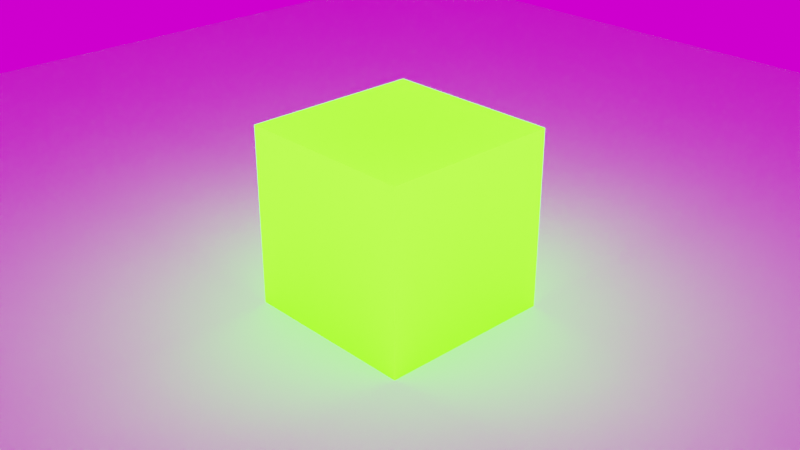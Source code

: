 # Source: vdbtest.blend  (saved by Blender 3.0.42; exported with 4.5.12 LTS)
import bpy
from mathutils import Matrix  # noqa: F401  (used for matrix-valued properties, if any)

bpy.ops.wm.read_factory_settings(use_empty=True)
scene = bpy.context.scene
scene.name = 'Scene'

# ---- collections
col_collection = bpy.data.collections.new('Collection'); scene.collection.children.link(col_collection)
col_mesh = bpy.data.collections.new('Mesh'); scene.collection.children.link(col_mesh)
col_rig = bpy.data.collections.new('Rig'); scene.collection.children.link(col_rig)
col_collision = bpy.data.collections.new('Collision'); scene.collection.children.link(col_collision)
col_extras = bpy.data.collections.new('Extras'); scene.collection.children.link(col_extras)

# ---- images (referenced by path relative to the original .blend; pixels are not part of the script)
import os
ASSET_DIR = os.environ.get("B2B_ASSET_DIR", "")  # directory of the original .blend (textures are referenced by path, not embedded)
HERE = os.path.dirname(os.path.abspath(__file__))  # packed textures are extracted next to this script under _unpacked/

def load_image(name, relpath, width, height, colorspace="sRGB"):
    """Load a texture the original file referenced (path relative to the .blend, or extracted next to this script)."""
    p = next((c for c in (os.path.join(HERE, relpath), os.path.join(ASSET_DIR, relpath)) if relpath and os.path.exists(c)), "")
    if p:
        img = bpy.data.images.load(p, check_existing=True)
        img.name = name
    else:  # same state as the original file: an image datablock whose file is absent (Cycles renders it pink)
        img = bpy.data.images.new(name, width, height)
        img.source = "FILE"
        img.filepath = "//" + (relpath or name)
    img.colorspace_settings.name = colorspace
    return img
img_small_rural_road_4k_hdr = load_image('small_rural_road_4k.hdr', 'small_rural_road_4k.hdr', 1024, 1024, 'Linear Rec.709')

# ---- materials (node trees are filled in below, after node groups)
mat_material_002 = bpy.data.materials.new('Material.002')
mat_material_001 = bpy.data.materials.new('Material.001')
mat_material = bpy.data.materials.new('Material')

# ---- node groups
ng_geometry_nodes_001 = bpy.data.node_groups.new('Geometry Nodes.001', 'GeometryNodeTree')
_s = ng_geometry_nodes_001.interface.new_socket(name='Geometry', in_out='OUTPUT', socket_type='NodeSocketGeometry')
_s = ng_geometry_nodes_001.interface.new_socket(name='Geometry', in_out='INPUT', socket_type='NodeSocketGeometry')
ng_geometry_nodes_001.is_modifier = True
_N = ng_geometry_nodes_001.nodes; _L = ng_geometry_nodes_001.links
n0 = _N.new('GeometryNodeStoreNamedAttribute'); n0.name = 'Store Named Attribute'; n0.location = (165, -185)
n0.data_type = 'FLOAT_VECTOR'
n0.domain = 'CORNER'
n0.inputs[2].default_value = 'UVMap'
n1 = _N.new('NodeGroupInput'); n1.name = 'Group Input'; n1.location = (-340, 0)
n2 = _N.new('GeometryNodeVolumeToMesh'); n2.name = 'Volume to Mesh'; n2.location = (-120, 20)
n2.resolution_mode = 'VOXEL_SIZE'
n2.inputs[1].default_value = 0.25
n2.inputs[2].default_value = 356.5
n2.inputs[3].default_value = 103.9
n2.inputs[4].default_value = 1.0
n3 = _N.new('GeometryNodeMeshToPoints'); n3.name = 'Mesh to Points'; n3.location = (140, 20)
n4 = _N.new('GeometryNodeInstanceOnPoints'); n4.name = 'Instance on Points'; n4.location = (400, 40)
n4.inputs[6].default_value = (1.0, 1.0, 0.01389)
n5 = _N.new('GeometryNodeMeshIcoSphere'); n5.name = 'Ico Sphere'; n5.location = (140, -185)
n5.inputs[0].default_value = 0.25
n5.inputs[1].default_value = 0
n6 = _N.new('NodeGroupOutput'); n6.name = 'Group Output'; n6.location = (900, 71)
n7 = _N.new('GeometryNodeSetMaterial'); n7.name = 'Set Material'; n7.location = (620, 40)
n7.inputs[2].default_value = mat_material
_L.new(n1.outputs[0], n2.inputs[0])
_L.new(n2.outputs[0], n3.inputs[0])
_L.new(n3.outputs[0], n4.inputs[0])
_L.new(n0.outputs[0], n4.inputs[2])
_L.new(n7.outputs[0], n6.inputs[0])
_L.new(n4.outputs[0], n7.inputs[0])
_L.new(n5.outputs[0], n0.inputs[0])
_L.new(n5.outputs[1], n0.inputs[3])
n6.is_active_output = True

# ---- material node trees
mat_material_002.use_nodes = True; mat_material_002.node_tree.nodes.clear()
_N = mat_material_002.node_tree.nodes; _L = mat_material_002.node_tree.links
n0 = _N.new('ShaderNodeMath'); n0.name = 'Math.004'; n0.location = (400, 200)
n0.operation = 'MULTIPLY'
n1 = _N.new('ShaderNodeAttribute'); n1.name = 'Attribute.001'; n1.location = (-480, -20)
n1.attribute_name = 'VelocityVectorY'
n2 = _N.new('ShaderNodeVectorMath'); n2.name = 'Vector Math'; n2.location = (-260, 140)
n3 = _N.new('ShaderNodeAttribute'); n3.name = 'Attribute'; n3.location = (-480, 200)
n3.attribute_name = 'VelocityVectorX'
n4 = _N.new('NodeReroute'); n4.name = 'Reroute.003'; n4.location = (943, 87)
n4.width = 16
n5 = _N.new('ShaderNodeValToRGB'); n5.name = 'ColorRamp'; n5.location = (620, 120)
while len(n5.color_ramp.elements) > 1: n5.color_ramp.elements.remove(n5.color_ramp.elements[-1])
n5.color_ramp.elements[0].position = 0.0; n5.color_ramp.elements[0].color = (0.2416, 0.29, 0.7486, 1.0)
_e = n5.color_ramp.elements.new(1.0); _e.color = (0.0, 1.0, 0.9438, 1.0)
n6 = _N.new('ShaderNodeAttribute'); n6.name = 'Attribute.002'; n6.location = (-590, 560)
n6.attribute_name = 'Density'
n7 = _N.new('NodeReroute'); n7.name = 'Reroute'; n7.location = (360, 420)
n7.width = 16
n8 = _N.new('NodeReroute'); n8.name = 'Reroute.001'; n8.location = (-32, 113)
n8.width = 16
n8.socket_idname = 'NodeSocketVector'
n9 = _N.new('ShaderNodeMath'); n9.name = 'Math.001'; n9.location = (1802, 300)
n9.operation = 'MULTIPLY'
n10 = _N.new('ShaderNodeMath'); n10.name = 'Math.002'; n10.location = (1020, 80)
n10.operation = 'GREATER_THAN'
n10.inputs[1].default_value = 0.7163
n11 = _N.new('ShaderNodeMath'); n11.name = 'Math'; n11.location = (1440, 220)
n11.operation = 'MULTIPLY'
n11.inputs[1].default_value = 0.0
n12 = _N.new('ShaderNodeMapRange'); n12.name = 'Map Range'; n12.location = (1600, 80)
n12.clamp = False
n12.interpolation_type = 'STEPPED'
n12.inputs[2].default_value = -4.0
n12.inputs[3].default_value = 0.7
n13 = _N.new('ShaderNodeMapRange'); n13.name = 'Map Range.001'; n13.location = (1179, 520)
n13.clamp = False
n13.interpolation_type = 'STEPPED'
n13.inputs[2].default_value = 9.5
n13.inputs[3].default_value = 0.7
n14 = _N.new('ShaderNodeAddShader'); n14.name = 'Add Shader'; n14.location = (2440, 400)
n15 = _N.new('ShaderNodeValToRGB'); n15.name = 'ColorRamp.002'; n15.location = (1900, 80)
n15.color_ramp.interpolation = 'CONSTANT'
while len(n15.color_ramp.elements) > 1: n15.color_ramp.elements.remove(n15.color_ramp.elements[-1])
n15.color_ramp.elements[0].position = 0.0; n15.color_ramp.elements[0].color = (0.0, 0.6667, 1.0, 1.0)
_e = n15.color_ramp.elements.new(0.25); _e.color = (1.0, 0.0, 0.06519, 1.0)
_e = n15.color_ramp.elements.new(0.5455); _e.color = (0.01796, 1.0, 0.0, 1.0)
_e = n15.color_ramp.elements.new(0.75); _e.color = (1.0, 0.1275, 0.3557, 1.0)
n16 = _N.new('ShaderNodeOutputMaterial'); n16.name = 'Material Output'; n16.location = (2680, 360)
n17 = _N.new('ShaderNodeEmission'); n17.name = 'Emission.001'; n17.location = (2220, 180)
n17.inputs[1].default_value = 6.4
n18 = _N.new('ShaderNodeBsdfTranslucent'); n18.name = 'Translucent BSDF'; n18.location = (1980, 440)
n19 = _N.new('ShaderNodeValToRGB'); n19.name = 'ColorRamp.003'; n19.location = (1680, 620)
n19.color_ramp.interpolation = 'CARDINAL'
while len(n19.color_ramp.elements) > 1: n19.color_ramp.elements.remove(n19.color_ramp.elements[-1])
n19.color_ramp.elements[0].position = 0.0; n19.color_ramp.elements[0].color = (0.0, 0.0, 0.0, 1.0)
_e = n19.color_ramp.elements.new(0.5091); _e.color = (1.0, 0.1772, 0.0, 1.0)
_e = n19.color_ramp.elements.new(1.0); _e.color = (0.0, 0.403, 0.7864, 1.0)
n20 = _N.new('ShaderNodeValToRGB'); n20.name = 'ColorRamp.001'; n20.location = (-120, 960)
n20.width = 238
while len(n20.color_ramp.elements) > 1: n20.color_ramp.elements.remove(n20.color_ramp.elements[-1])
n20.color_ramp.elements[0].position = 0.009174; n20.color_ramp.elements[0].color = (0.0, 0.0, 0.0, 1.0)
_e = n20.color_ramp.elements.new(1.0); _e.color = (1.0, 1.0, 1.0, 1.0)
_L.new(n5.outputs[0], n4.inputs[0])
_L.new(n8.outputs[0], n0.inputs[0])
_L.new(n4.outputs[0], n10.inputs[0])
_L.new(n0.outputs[0], n5.inputs[0])
_L.new(n7.outputs[0], n0.inputs[1])
_L.new(n1.outputs[1], n2.inputs[1])
_L.new(n3.outputs[1], n2.inputs[0])
_L.new(n2.outputs[0], n8.inputs[0])
_L.new(n20.outputs[0], n7.inputs[0])
_L.new(n6.outputs[0], n13.inputs[0])
_L.new(n6.outputs[2], n20.inputs[0])
_L.new(n12.outputs[0], n15.inputs[0])
_L.new(n8.outputs[0], n12.inputs[0])
_L.new(n10.outputs[0], n11.inputs[0])
_L.new(n11.outputs[0], n9.inputs[0])
_L.new(n13.outputs[0], n19.inputs[0])
_L.new(n13.outputs[0], n9.inputs[1])
_L.new(n19.outputs[0], n18.inputs[0])
_L.new(n14.outputs[0], n16.inputs[0])
_L.new(n15.outputs[0], n17.inputs[0])
_L.new(n17.outputs[0], n14.inputs[1])
_L.new(n18.outputs[0], n14.inputs[0])
n16.is_active_output = True
mat_material_001.use_nodes = True; mat_material_001.node_tree.nodes.clear()
_N = mat_material_001.node_tree.nodes; _L = mat_material_001.node_tree.links
n0 = _N.new('ShaderNodeOutputMaterial'); n0.name = 'Material Output'; n0.location = (2597, 300)
n1 = _N.new('NodeReroute'); n1.name = 'Reroute'; n1.location = (247, 442)
n1.width = 16
n1.socket_idname = 'NodeSocketFloat'
n2 = _N.new('ShaderNodeClamp'); n2.name = 'Clamp'; n2.location = (760, 620)
n2.inputs[2].default_value = 1000.0
n3 = _N.new('ShaderNodeMapRange'); n3.name = 'Map Range.001'; n3.location = (1080, 880)
n3.clamp = False
n4 = _N.new('NodeReroute'); n4.name = 'Reroute.002'; n4.location = (1946, 254)
n4.width = 16
n4.socket_idname = 'NodeSocketFloat'
n5 = _N.new('ShaderNodeMath'); n5.name = 'Math.002'; n5.location = (1600, 200)
n5.operation = 'DIVIDE'
n5.inputs[1].default_value = 2.0
n6 = _N.new('ShaderNodeAttribute'); n6.name = 'Attribute.002'; n6.location = (-640, 620)
n6.attribute_type = 'OBJECT'
n6.attribute_name = 'Density'
n7 = _N.new('ShaderNodeMath'); n7.name = 'Math.003'; n7.location = (1840, 180)
n7.operation = 'POWER'
n7.inputs[1].default_value = 2.0
n8 = _N.new('NodeReroute'); n8.name = 'Reroute.001'; n8.location = (972, 576)
n8.width = 16
n8.socket_idname = 'NodeSocketFloat'
n9 = _N.new('ShaderNodeValToRGB'); n9.name = 'ColorRamp.003'; n9.location = (1521, 600)
n9.color_ramp.interpolation = 'CARDINAL'
while len(n9.color_ramp.elements) > 1: n9.color_ramp.elements.remove(n9.color_ramp.elements[-1])
n9.color_ramp.elements[0].position = 0.0; n9.color_ramp.elements[0].color = (0.0, 0.8188, 1.0, 1.0)
_e = n9.color_ramp.elements.new(0.25); _e.color = (0.4787, 0.06609, 1.0, 1.0)
_e = n9.color_ramp.elements.new(0.5); _e.color = (0.7864, 0.08897, 0.0, 1.0)
_e = n9.color_ramp.elements.new(0.7636); _e.color = (1.0, 0.00418, 0.02098, 1.0)
_e = n9.color_ramp.elements.new(1.0); _e.color = (1.0, 0.1772, 0.0, 1.0)
n10 = _N.new('ShaderNodeVolumePrincipled'); n10.name = 'Principled Volume'; n10.location = (2170, 360)
n10.inputs[2].default_value = 0.5
n10.inputs[3].default_value = 'Density'
n10.inputs[10].default_value = 1536.0
n10.inputs[11].default_value = ''
_L.new(n9.outputs[0], n10.inputs[0])
_L.new(n10.outputs[0], n0.inputs[1])
_L.new(n3.outputs[0], n9.inputs[0])
_L.new(n6.outputs[2], n1.inputs[0])
_L.new(n1.outputs[0], n2.inputs[0])
_L.new(n8.outputs[0], n3.inputs[0])
_L.new(n2.outputs[0], n8.inputs[0])
_L.new(n5.outputs[0], n7.inputs[0])
_L.new(n8.outputs[0], n5.inputs[0])
_L.new(n8.outputs[0], n4.inputs[0])
_L.new(n7.outputs[0], n10.inputs[6])
_L.new(n9.outputs[0], n10.inputs[7])
n0.is_active_output = True
mat_material.use_nodes = True; mat_material.node_tree.nodes.clear()
_N = mat_material.node_tree.nodes; _L = mat_material.node_tree.links
n0 = _N.new('ShaderNodeOutputMaterial'); n0.name = 'Material Output'; n0.location = (300, 300)
n1 = _N.new('ShaderNodeBsdfGlass'); n1.name = 'Glass BSDF'; n1.location = (0, 260)
n1.distribution = 'BECKMANN'
n1.inputs[0].default_value = (0.7923, 0.9137, 1.0, 1.0)
n1.inputs[1].default_value = 0.2154
n1.inputs[2].default_value = 1.333
_L.new(n1.outputs[0], n0.inputs[0])
n0.is_active_output = True

# ---- world
world_world = bpy.data.worlds.new('World'); scene.world = world_world
world_world.use_nodes = True; world_world.node_tree.nodes.clear()
_N = world_world.node_tree.nodes; _L = world_world.node_tree.links
n0 = _N.new('ShaderNodeOutputWorld'); n0.name = 'World Output'; n0.location = (300, 300)
n1 = _N.new('ShaderNodeBackground'); n1.name = 'Background'; n1.location = (10, 300)
n2 = _N.new('ShaderNodeTexEnvironment'); n2.name = 'Environment Texture'; n2.location = (-408, 278)
n2.image = img_small_rural_road_4k_hdr
_L.new(n1.outputs[0], n0.inputs[0])
_L.new(n2.outputs[0], n1.inputs[0])
n0.is_active_output = True
world_world.color = (0.05088, 0.05088, 0.05088)
world_world.use_sun_shadow = False
world_world.sun_shadow_jitter_overblur = 0.0

# ---- cameras
cam_camera = bpy.data.cameras.new('Camera')
cam_camera.clip_end = 100.0
cam_camera.ortho_scale = 7.314

# ---- meshes
me_cube = bpy.data.meshes.new('Cube')
me_cube.from_pydata([(1.0, 1.0, 1.0), (1.0, 1.0, -1.0), (1.0, -1.0, 1.0), (1.0, -1.0, -1.0), (-1.0, 1.0, 1.0), (-1.0, 1.0, -1.0), (-1.0, -1.0, 1.0), (-1.0, -1.0, -1.0)], [], [(0, 4, 6, 2), (3, 2, 6, 7), (7, 6, 4, 5), (5, 1, 3, 7), (1, 0, 2, 3), (5, 4, 0, 1)])
_uv = me_cube.uv_layers.new(name='UVMap')
_uv.uv.foreach_set('vector', [0.625, 0.5, 0.875, 0.5, 0.875, 0.75, 0.625, 0.75, 0.375, 0.75, 0.625, 0.75, 0.625, 1.0, 0.375, 1.0, 0.375, 0.0, 0.625, 0.0, 0.625, 0.25, 0.375, 0.25, 0.125, 0.5, 0.375, 0.5, 0.375, 0.75, 0.125, 0.75, 0.375, 0.5, 0.625, 0.5, 0.625, 0.75, 0.375, 0.75, 0.375, 0.25, 0.625, 0.25, 0.625, 0.5, 0.375, 0.5])
me_cube.materials.append(mat_material_002)
me_cube.use_remesh_preserve_volume = False
me_cube.use_remesh_preserve_attributes = False
me_cube.use_mirror_vertex_groups = False
me_cube.update()
me_plane = bpy.data.meshes.new('Plane')
me_plane.from_pydata([(-1.0, -1.0, 0.0), (1.0, -1.0, 0.0), (-1.0, 1.0, 0.0), (1.0, 1.0, 0.0)], [], [(0, 1, 3, 2)])
_uv = me_plane.uv_layers.new(name='UVMap')
_uv.uv.foreach_set('vector', [0.0, 0.0, 1.0, 0.0, 1.0, 1.0, 0.0, 1.0])
me_plane.use_remesh_fix_poles = True
me_plane.use_remesh_preserve_attributes = False
me_plane.update()

# ---- objects
ob_cube = bpy.data.objects.new('Cube', me_cube)
ob_camera = bpy.data.objects.new('Camera', cam_camera)
ob_floor = bpy.data.objects.new('Floor', me_plane)
ob_fluidsim0 = bpy.data.objects.new('FluidSim0', None)

# ---- transforms, parenting, visibility, modifiers, constraints
ob_cube.location = (0.0, 0.0, 0.0)
ob_cube.lock_rotations_4d = False
ob_cube.empty_display_type = 'ARROWS'
ob_cube.lineart.crease_threshold = 0.0
_m = ob_cube.modifiers.new('Volume to Mesh', 'VOLUME_TO_MESH')
_m.show_render = False
_m.object = ob_fluidsim0
_m.use_smooth_shade = True
_m.grid_name = 'Density'
ob_camera.location = (7.359, -6.926, 4.958)
ob_camera.rotation_euler = (1.109, 0.0, 0.8149)
ob_camera.lock_rotations_4d = False
ob_camera.empty_display_type = 'ARROWS'
ob_camera.color = (0.0, 0.0, 0.0, 0.0)
ob_camera.display_type = 'WIRE'
ob_camera.lineart.crease_threshold = 0.0
ob_floor.location = (0.0, 0.0, -1.0)
ob_floor.scale = (10.0, 10.0, 10.0)
ob_fluidsim0.location = (-89.0, -1.695, -57.46)
ob_fluidsim0.scale = (2.523, 2.523, 367.6)
ob_fluidsim0.empty_image_offset = (0.0, 0.0)
_m = ob_fluidsim0.modifiers.new('GeometryNodes', 'NODES')
_m.node_group = ng_geometry_nodes_001

# ---- collection membership
col_collection.objects.link(ob_cube)
col_collection.objects.link(ob_camera)
col_collection.objects.link(ob_floor)
col_collection.objects.link(ob_fluidsim0)

# ---- scene / render settings (as saved in the file)
scene.camera = ob_camera
scene.frame_start = 1; scene.frame_end = 20; scene.frame_set(10)
scene.render.engine = 'CYCLES'
scene.render.image_settings.color_depth = '16'
scene.render.fps = 60
scene.render.film_transparent = True
scene.render.use_high_quality_normals = True
scene.render.use_border = True
scene.cycles.sampling_pattern = 'TABULATED_SOBOL'
scene.cycles.use_adaptive_sampling = False
scene.cycles.use_light_tree = False
scene.cycles.diffuse_bounces = 6
scene.cycles.transmission_bounces = 4
scene.cycles.volume_bounces = 2
scene.cycles.transparent_max_bounces = 4
scene.cycles.film_transparent_glass = True
scene.cycles.pixel_filter_type = 'GAUSSIAN'
scene.eevee.taa_render_samples = 256
scene.eevee.volumetric_end = 1100.0
scene.eevee.volumetric_tile_size = '2'
scene.eevee.volumetric_samples = 256
scene.eevee.use_volumetric_shadows = True
scene.eevee.use_gtao = True
scene.eevee.use_raytracing = True
scene.view_settings.view_transform = 'Filmic'
bpy.context.view_layer.update()
